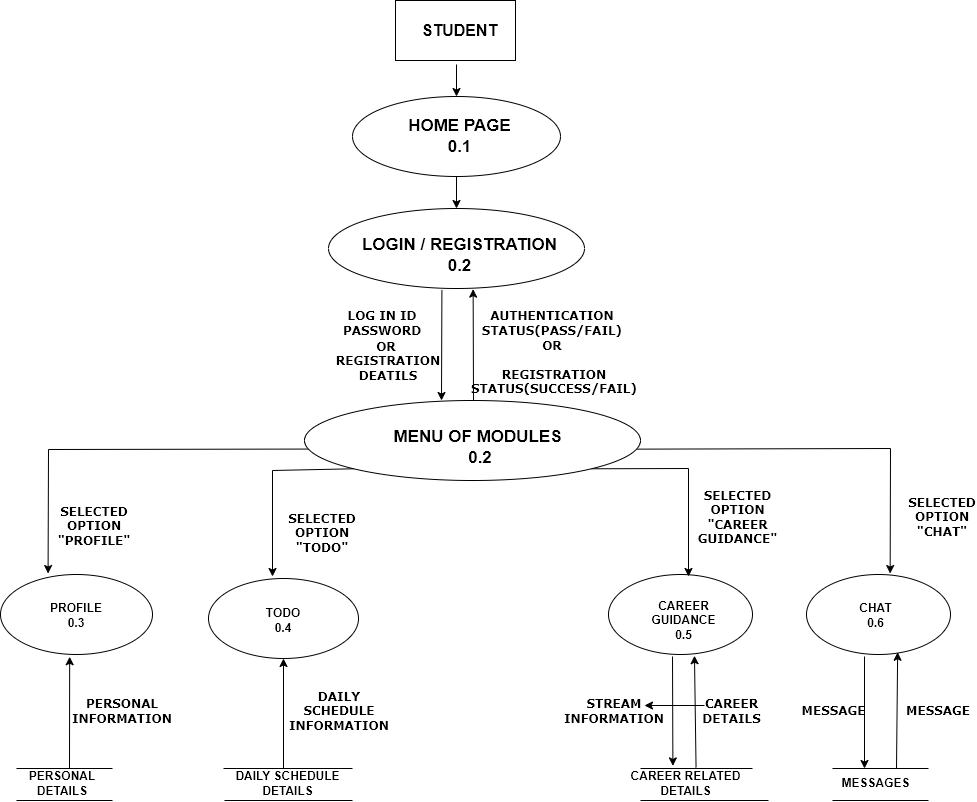

The diagram above was exported from draw.io. Its source (the exported page's mxGraphModel, read from the mxfile embedded in the PNG):
<mxGraphModel dx="1038" dy="571" grid="1" gridSize="16" guides="1" tooltips="1" connect="1" arrows="1" fold="1" page="1" pageScale="1" pageWidth="827" pageHeight="1169" math="0" shadow="0">
  <root>
    <mxCell id="0" />
    <mxCell id="1" parent="0" />
    <mxCell id="mnZahv6VIw58UudOOqnJ-1" value="" style="rounded=0;whiteSpace=wrap;html=1;" parent="1" vertex="1">
      <mxGeometry x="427" width="120" height="60" as="geometry" />
    </mxCell>
    <mxCell id="mnZahv6VIw58UudOOqnJ-2" value="&lt;h3 style=&quot;font-size: 16px;&quot;&gt;STUDENT&lt;/h3&gt;" style="text;html=1;strokeColor=none;fillColor=none;align=center;verticalAlign=middle;whiteSpace=wrap;rounded=0;strokeWidth=1;fontSize=16;" parent="1" vertex="1">
      <mxGeometry x="402.5" y="15" width="177" height="30" as="geometry" />
    </mxCell>
    <mxCell id="mnZahv6VIw58UudOOqnJ-13" value="AUTHENTICATION STATUS(PASS/FAIL)" style="text;html=1;strokeColor=none;fillColor=none;align=center;verticalAlign=middle;whiteSpace=wrap;rounded=0;fontSize=12;fontFamily=Verdana;fontStyle=1" parent="1" vertex="1">
      <mxGeometry x="480" y="308" width="208" height="30" as="geometry" />
    </mxCell>
    <mxCell id="mnZahv6VIw58UudOOqnJ-20" value="" style="ellipse;whiteSpace=wrap;html=1;fontSize=17;strokeWidth=1;" parent="1" vertex="1">
      <mxGeometry x="32" y="574" width="152" height="80" as="geometry" />
    </mxCell>
    <mxCell id="mnZahv6VIw58UudOOqnJ-21" value="" style="ellipse;whiteSpace=wrap;html=1;fontSize=17;strokeWidth=1;spacingBottom=-12;" parent="1" vertex="1">
      <mxGeometry x="240" y="578" width="150" height="80" as="geometry" />
    </mxCell>
    <mxCell id="mnZahv6VIw58UudOOqnJ-23" value="" style="ellipse;whiteSpace=wrap;html=1;fontSize=17;strokeWidth=1;spacingBottom=-12;spacingLeft=-5;" parent="1" vertex="1">
      <mxGeometry x="640" y="574" width="144" height="80" as="geometry" />
    </mxCell>
    <mxCell id="mnZahv6VIw58UudOOqnJ-24" value="" style="ellipse;whiteSpace=wrap;html=1;fontSize=17;strokeWidth=1;spacingBottom=-12;spacingLeft=-5;" parent="1" vertex="1">
      <mxGeometry x="838" y="574" width="144" height="80" as="geometry" />
    </mxCell>
    <mxCell id="mDBOg2-eUbToox424YRr-5" value="CAREER GUIDANCE 0.5" style="text;html=1;strokeColor=none;fillColor=none;align=center;verticalAlign=middle;whiteSpace=wrap;rounded=0;fontStyle=1;spacingBottom=-12;spacingLeft=-5;" parent="1" vertex="1">
      <mxGeometry x="688" y="599" width="60" height="30" as="geometry" />
    </mxCell>
    <mxCell id="mDBOg2-eUbToox424YRr-6" value="TODO&lt;br&gt;0.4" style="text;html=1;strokeColor=none;fillColor=none;align=center;verticalAlign=middle;whiteSpace=wrap;rounded=0;fontStyle=1;spacingBottom=-12;" parent="1" vertex="1">
      <mxGeometry x="285" y="599" width="60" height="30" as="geometry" />
    </mxCell>
    <mxCell id="mDBOg2-eUbToox424YRr-7" value="PROFILE&lt;br&gt;0.3" style="text;html=1;strokeColor=none;fillColor=none;align=center;verticalAlign=middle;whiteSpace=wrap;rounded=0;fontStyle=1;spacingBottom=-12;" parent="1" vertex="1">
      <mxGeometry x="78" y="594" width="60" height="30" as="geometry" />
    </mxCell>
    <mxCell id="mDBOg2-eUbToox424YRr-8" value="CHAT&lt;br&gt;0.6" style="text;html=1;strokeColor=none;fillColor=none;align=center;verticalAlign=middle;whiteSpace=wrap;rounded=0;fontStyle=1;spacingBottom=-12;spacingLeft=-5;" parent="1" vertex="1">
      <mxGeometry x="880" y="594" width="60" height="30" as="geometry" />
    </mxCell>
    <mxCell id="mDBOg2-eUbToox424YRr-9" value="" style="endArrow=classic;html=1;rounded=0;entryX=0.313;entryY=-0.012;entryDx=0;entryDy=0;entryPerimeter=0;exitX=0.015;exitY=0.607;exitDx=0;exitDy=0;exitPerimeter=0;" parent="1" source="cHv2sSjFnn5zBLaV40yx-27" target="mnZahv6VIw58UudOOqnJ-20" edge="1">
      <mxGeometry width="50" height="50" relative="1" as="geometry">
        <mxPoint x="360.32000000000016" y="268.64" as="sourcePoint" />
        <mxPoint x="546" y="192" as="targetPoint" />
        <Array as="points">
          <mxPoint x="80" y="449" />
        </Array>
      </mxGeometry>
    </mxCell>
    <mxCell id="mDBOg2-eUbToox424YRr-13" value="" style="endArrow=classic;html=1;rounded=0;exitX=1;exitY=1;exitDx=0;exitDy=0;spacingBottom=-12;" parent="1" source="cHv2sSjFnn5zBLaV40yx-27" edge="1">
      <mxGeometry width="50" height="50" relative="1" as="geometry">
        <mxPoint x="576.6399999999999" y="283.76" as="sourcePoint" />
        <mxPoint x="720" y="576" as="targetPoint" />
        <Array as="points">
          <mxPoint x="720" y="468" />
        </Array>
      </mxGeometry>
    </mxCell>
    <mxCell id="mDBOg2-eUbToox424YRr-14" value="" style="endArrow=classic;html=1;rounded=0;entryX=0.581;entryY=-0.012;entryDx=0;entryDy=0;entryPerimeter=0;exitX=0.989;exitY=0.608;exitDx=0;exitDy=0;exitPerimeter=0;" parent="1" source="cHv2sSjFnn5zBLaV40yx-27" target="mnZahv6VIw58UudOOqnJ-24" edge="1">
      <mxGeometry width="50" height="50" relative="1" as="geometry">
        <mxPoint x="641.2799999999997" y="267.76" as="sourcePoint" />
        <mxPoint x="546" y="192" as="targetPoint" />
        <Array as="points">
          <mxPoint x="922" y="448" />
        </Array>
      </mxGeometry>
    </mxCell>
    <mxCell id="mDBOg2-eUbToox424YRr-17" value="SELECTED OPTION &quot;PROFILE&quot;" style="text;html=1;strokeColor=none;fillColor=none;align=center;verticalAlign=middle;whiteSpace=wrap;rounded=0;fontFamily=Verdana;fontStyle=1;spacingBottom=-12;" parent="1" vertex="1">
      <mxGeometry x="96" y="496" width="60" height="48" as="geometry" />
    </mxCell>
    <mxCell id="mDBOg2-eUbToox424YRr-19" value="SELECTED OPTION &quot;TODO&quot;" style="text;html=1;strokeColor=none;fillColor=none;align=center;verticalAlign=middle;whiteSpace=wrap;rounded=0;fontFamily=Verdana;fontStyle=1;spacingBottom=-12;" parent="1" vertex="1">
      <mxGeometry x="324" y="512" width="60" height="30" as="geometry" />
    </mxCell>
    <mxCell id="mDBOg2-eUbToox424YRr-21" value="SELECTED OPTION &quot;CAREER GUIDANCE&quot;" style="text;html=1;strokeColor=none;fillColor=none;align=center;verticalAlign=middle;whiteSpace=wrap;rounded=0;fontFamily=Verdana;fontStyle=1;spacingBottom=-12;spacingLeft=-5;" parent="1" vertex="1">
      <mxGeometry x="742" y="496" width="60" height="30" as="geometry" />
    </mxCell>
    <mxCell id="mDBOg2-eUbToox424YRr-22" value="SELECTED OPTION &quot;CHAT&quot;" style="text;html=1;strokeColor=none;fillColor=none;align=center;verticalAlign=middle;whiteSpace=wrap;rounded=0;fontFamily=Verdana;fontStyle=1;spacingBottom=-12;" parent="1" vertex="1">
      <mxGeometry x="944" y="496" width="60" height="30" as="geometry" />
    </mxCell>
    <mxCell id="mDBOg2-eUbToox424YRr-23" value="" style="endArrow=none;html=1;rounded=0;fontFamily=Verdana;spacingLeft=-5;" parent="1" edge="1">
      <mxGeometry width="50" height="50" relative="1" as="geometry">
        <mxPoint x="864" y="800" as="sourcePoint" />
        <mxPoint x="960" y="800" as="targetPoint" />
      </mxGeometry>
    </mxCell>
    <mxCell id="mDBOg2-eUbToox424YRr-26" value="MESSAGES" style="text;html=1;strokeColor=none;fillColor=none;align=center;verticalAlign=middle;whiteSpace=wrap;rounded=0;fontFamily=Helvetica;fontStyle=1;spacingLeft=-5;" parent="1" vertex="1">
      <mxGeometry x="880" y="768" width="60" height="30" as="geometry" />
    </mxCell>
    <mxCell id="mDBOg2-eUbToox424YRr-27" value="" style="endArrow=none;html=1;rounded=0;fontFamily=Helvetica;spacingBottom=-12;spacingLeft=-5;" parent="1" edge="1">
      <mxGeometry width="50" height="50" relative="1" as="geometry">
        <mxPoint x="864" y="768" as="sourcePoint" />
        <mxPoint x="960" y="768" as="targetPoint" />
      </mxGeometry>
    </mxCell>
    <mxCell id="mDBOg2-eUbToox424YRr-28" value="" style="endArrow=classic;html=1;rounded=0;fontFamily=Helvetica;spacingBottom=-12;spacingLeft=-5;" parent="1" edge="1">
      <mxGeometry width="50" height="50" relative="1" as="geometry">
        <mxPoint x="896" y="656" as="sourcePoint" />
        <mxPoint x="896" y="768" as="targetPoint" />
      </mxGeometry>
    </mxCell>
    <mxCell id="mDBOg2-eUbToox424YRr-30" value="" style="endArrow=classic;html=1;rounded=0;fontFamily=Helvetica;spacingBottom=-12;entryX=0.633;entryY=0.972;entryDx=0;entryDy=0;entryPerimeter=0;spacingLeft=-5;" parent="1" edge="1" target="mnZahv6VIw58UudOOqnJ-24">
      <mxGeometry width="50" height="50" relative="1" as="geometry">
        <mxPoint x="928" y="768" as="sourcePoint" />
        <mxPoint x="960" y="640" as="targetPoint" />
      </mxGeometry>
    </mxCell>
    <mxCell id="mDBOg2-eUbToox424YRr-31" value="MESSAGE" style="text;html=1;strokeColor=none;fillColor=none;align=center;verticalAlign=middle;whiteSpace=wrap;rounded=0;fontFamily=Verdana;fontStyle=1;spacingBottom=-12;spacingLeft=-5;" parent="1" vertex="1">
      <mxGeometry x="838" y="690" width="60" height="30" as="geometry" />
    </mxCell>
    <mxCell id="mDBOg2-eUbToox424YRr-32" value="MESSAGE" style="text;html=1;strokeColor=none;fillColor=none;align=center;verticalAlign=middle;whiteSpace=wrap;rounded=0;fontFamily=Verdana;fontStyle=1;spacingBottom=-12;" parent="1" vertex="1">
      <mxGeometry x="940" y="690" width="60" height="30" as="geometry" />
    </mxCell>
    <mxCell id="mDBOg2-eUbToox424YRr-33" value="" style="endArrow=none;html=1;rounded=0;fontFamily=Verdana;spacingBottom=-12;entryX=1;entryY=0;entryDx=0;entryDy=0;spacingLeft=-5;" parent="1" edge="1" target="cHv2sSjFnn5zBLaV40yx-31">
      <mxGeometry width="50" height="50" relative="1" as="geometry">
        <mxPoint x="672" y="768" as="sourcePoint" />
        <mxPoint x="784" y="768" as="targetPoint" />
      </mxGeometry>
    </mxCell>
    <mxCell id="mDBOg2-eUbToox424YRr-36" value="" style="endArrow=none;html=1;rounded=0;fontFamily=Helvetica;spacingLeft=-5;" parent="1" edge="1">
      <mxGeometry width="50" height="50" relative="1" as="geometry">
        <mxPoint x="672" y="800" as="sourcePoint" />
        <mxPoint x="800" y="800" as="targetPoint" />
      </mxGeometry>
    </mxCell>
    <mxCell id="mDBOg2-eUbToox424YRr-38" value="" style="endArrow=classic;html=1;rounded=0;fontFamily=Helvetica;exitX=0.559;exitY=-0.033;exitDx=0;exitDy=0;exitPerimeter=0;spacingBottom=-12;entryX=0.597;entryY=1.015;entryDx=0;entryDy=0;entryPerimeter=0;spacingLeft=-5;" parent="1" source="cHv2sSjFnn5zBLaV40yx-31" edge="1" target="mnZahv6VIw58UudOOqnJ-23">
      <mxGeometry width="50" height="50" relative="1" as="geometry">
        <mxPoint x="841.058" y="751.01" as="sourcePoint" />
        <mxPoint x="714" y="448" as="targetPoint" />
        <Array as="points" />
      </mxGeometry>
    </mxCell>
    <mxCell id="cHv2sSjFnn5zBLaV40yx-35" value="" style="edgeStyle=orthogonalEdgeStyle;rounded=0;orthogonalLoop=1;jettySize=auto;html=1;fontSize=12;" edge="1" parent="1" source="mDBOg2-eUbToox424YRr-40" target="f9CJgDNHnTJ5Ye2ihnqF-7">
      <mxGeometry relative="1" as="geometry" />
    </mxCell>
    <mxCell id="mDBOg2-eUbToox424YRr-40" value="CAREER DETAILS" style="text;html=1;strokeColor=none;fillColor=none;align=center;verticalAlign=middle;whiteSpace=wrap;rounded=0;fontFamily=Verdana;fontStyle=1;spacingBottom=-12;spacingLeft=-5;" parent="1" vertex="1">
      <mxGeometry x="736" y="690" width="60" height="30" as="geometry" />
    </mxCell>
    <mxCell id="f9CJgDNHnTJ5Ye2ihnqF-1" value="" style="endArrow=none;html=1;rounded=0;spacingBottom=-12;entryX=1;entryY=0;entryDx=0;entryDy=0;exitX=0;exitY=0;exitDx=0;exitDy=0;" parent="1" source="f9CJgDNHnTJ5Ye2ihnqF-2" edge="1" target="f9CJgDNHnTJ5Ye2ihnqF-2">
      <mxGeometry width="50" height="50" relative="1" as="geometry">
        <mxPoint x="256" y="704" as="sourcePoint" />
        <mxPoint x="384" y="704" as="targetPoint" />
      </mxGeometry>
    </mxCell>
    <mxCell id="f9CJgDNHnTJ5Ye2ihnqF-2" value="DAILY SCHEDULE DETAILS" style="text;html=1;strokeColor=none;fillColor=none;align=center;verticalAlign=middle;whiteSpace=wrap;rounded=0;fontFamily=Helvetica;fontStyle=1" parent="1" vertex="1">
      <mxGeometry x="255" y="768" width="129" height="30" as="geometry" />
    </mxCell>
    <mxCell id="f9CJgDNHnTJ5Ye2ihnqF-4" value="" style="endArrow=none;html=1;rounded=0;fontFamily=Helvetica;" parent="1" edge="1">
      <mxGeometry width="50" height="50" relative="1" as="geometry">
        <mxPoint x="256" y="800" as="sourcePoint" />
        <mxPoint x="384" y="800" as="targetPoint" />
      </mxGeometry>
    </mxCell>
    <mxCell id="f9CJgDNHnTJ5Ye2ihnqF-5" value="" style="endArrow=classic;html=1;rounded=0;fontFamily=Helvetica;spacingBottom=-12;entryX=0.5;entryY=1;entryDx=0;entryDy=0;" parent="1" edge="1" target="mnZahv6VIw58UudOOqnJ-21">
      <mxGeometry width="50" height="50" relative="1" as="geometry">
        <mxPoint x="315" y="768" as="sourcePoint" />
        <mxPoint x="304" y="592" as="targetPoint" />
      </mxGeometry>
    </mxCell>
    <mxCell id="f9CJgDNHnTJ5Ye2ihnqF-6" value="DAILY SCHEDULE INFORMATION" style="text;html=1;strokeColor=none;fillColor=none;align=center;verticalAlign=middle;whiteSpace=wrap;rounded=0;fontFamily=Verdana;fontStyle=1;spacingBottom=-12;" parent="1" vertex="1">
      <mxGeometry x="315" y="690" width="112" height="30" as="geometry" />
    </mxCell>
    <mxCell id="f9CJgDNHnTJ5Ye2ihnqF-7" value="STREAM INFORMATION" style="text;html=1;strokeColor=none;fillColor=none;align=center;verticalAlign=middle;whiteSpace=wrap;rounded=0;fontFamily=Verdana;fontStyle=1;spacingBottom=-12;" parent="1" vertex="1">
      <mxGeometry x="616" y="690" width="60" height="30" as="geometry" />
    </mxCell>
    <mxCell id="f9CJgDNHnTJ5Ye2ihnqF-9" value="PERSONAL DETAILS" style="text;html=1;strokeColor=none;fillColor=none;align=center;verticalAlign=middle;whiteSpace=wrap;rounded=0;fontFamily=Helvetica;fontStyle=1" parent="1" vertex="1">
      <mxGeometry x="64" y="768" width="60" height="30" as="geometry" />
    </mxCell>
    <mxCell id="f9CJgDNHnTJ5Ye2ihnqF-10" value="" style="endArrow=none;html=1;rounded=0;fontFamily=Helvetica;" parent="1" edge="1">
      <mxGeometry width="50" height="50" relative="1" as="geometry">
        <mxPoint x="48" y="800" as="sourcePoint" />
        <mxPoint x="144" y="800" as="targetPoint" />
      </mxGeometry>
    </mxCell>
    <mxCell id="f9CJgDNHnTJ5Ye2ihnqF-12" value="" style="endArrow=classic;html=1;rounded=0;fontFamily=Helvetica;entryX=0.455;entryY=1.028;entryDx=0;entryDy=0;spacingBottom=-12;entryPerimeter=0;" parent="1" target="mnZahv6VIw58UudOOqnJ-20" edge="1">
      <mxGeometry width="50" height="50" relative="1" as="geometry">
        <mxPoint x="101" y="768" as="sourcePoint" />
        <mxPoint x="546" y="496" as="targetPoint" />
      </mxGeometry>
    </mxCell>
    <mxCell id="f9CJgDNHnTJ5Ye2ihnqF-13" value="PERSONAL INFORMATION" style="text;html=1;strokeColor=none;fillColor=none;align=center;verticalAlign=middle;whiteSpace=wrap;rounded=0;fontFamily=Verdana;fontStyle=1;spacingBottom=-12;" parent="1" vertex="1">
      <mxGeometry x="124" y="690" width="60" height="30" as="geometry" />
    </mxCell>
    <mxCell id="f9CJgDNHnTJ5Ye2ihnqF-21" value="LOG IN ID&lt;br&gt;PASSWORD&lt;br&gt;" style="text;html=1;strokeColor=none;fillColor=none;align=center;verticalAlign=middle;whiteSpace=wrap;rounded=0;fontFamily=Verdana;fontStyle=1" parent="1" vertex="1">
      <mxGeometry x="384" y="308" width="60" height="30" as="geometry" />
    </mxCell>
    <mxCell id="f9CJgDNHnTJ5Ye2ihnqF-23" value="OR&amp;nbsp;&lt;br&gt;REGISTRATION DEATILS" style="text;html=1;strokeColor=none;fillColor=none;align=center;verticalAlign=middle;whiteSpace=wrap;rounded=0;fontFamily=Verdana;fontSize=12;fontStyle=1" parent="1" vertex="1">
      <mxGeometry x="390" y="346" width="60" height="30" as="geometry" />
    </mxCell>
    <mxCell id="f9CJgDNHnTJ5Ye2ihnqF-24" value="OR&amp;nbsp;&lt;br&gt;&lt;br&gt;REGISTRATION STATUS(SUCCESS/FAIL)" style="text;html=1;strokeColor=none;fillColor=none;align=center;verticalAlign=middle;whiteSpace=wrap;rounded=0;fontFamily=Verdana;fontSize=12;fontStyle=1;spacingBottom=-12;" parent="1" vertex="1">
      <mxGeometry x="556" y="329" width="60" height="64" as="geometry" />
    </mxCell>
    <mxCell id="cHv2sSjFnn5zBLaV40yx-1" value="" style="ellipse;whiteSpace=wrap;html=1;" vertex="1" parent="1">
      <mxGeometry x="384" y="96" width="208" height="80" as="geometry" />
    </mxCell>
    <mxCell id="cHv2sSjFnn5zBLaV40yx-2" value="HOME PAGE&lt;br style=&quot;font-size: 17px;&quot;&gt;0.1" style="text;html=1;strokeColor=none;fillColor=none;align=center;verticalAlign=middle;whiteSpace=wrap;rounded=0;fontStyle=1;fontSize=17;" vertex="1" parent="1">
      <mxGeometry x="433.5" y="121" width="115" height="30" as="geometry" />
    </mxCell>
    <mxCell id="cHv2sSjFnn5zBLaV40yx-3" value="" style="endArrow=classic;html=1;rounded=0;fontSize=17;entryX=0.5;entryY=0;entryDx=0;entryDy=0;" edge="1" parent="1" target="cHv2sSjFnn5zBLaV40yx-1">
      <mxGeometry width="50" height="50" relative="1" as="geometry">
        <mxPoint x="488" y="64" as="sourcePoint" />
        <mxPoint x="466" y="176" as="targetPoint" />
      </mxGeometry>
    </mxCell>
    <mxCell id="cHv2sSjFnn5zBLaV40yx-5" value="" style="endArrow=classic;html=1;rounded=0;fontSize=17;entryX=0.475;entryY=0;entryDx=0;entryDy=0;entryPerimeter=0;exitX=0.5;exitY=1;exitDx=0;exitDy=0;" edge="1" parent="1" source="cHv2sSjFnn5zBLaV40yx-1">
      <mxGeometry width="50" height="50" relative="1" as="geometry">
        <mxPoint x="416" y="194" as="sourcePoint" />
        <mxPoint x="488" y="208" as="targetPoint" />
      </mxGeometry>
    </mxCell>
    <mxCell id="cHv2sSjFnn5zBLaV40yx-8" value="" style="ellipse;whiteSpace=wrap;html=1;fontSize=17;" vertex="1" parent="1">
      <mxGeometry x="360" y="208" width="256" height="80" as="geometry" />
    </mxCell>
    <mxCell id="cHv2sSjFnn5zBLaV40yx-10" value="LOGIN / REGISTRATION&lt;br&gt;0.2" style="text;html=1;strokeColor=none;fillColor=none;align=center;verticalAlign=middle;whiteSpace=wrap;rounded=0;fontSize=17;fontStyle=1" vertex="1" parent="1">
      <mxGeometry x="385.5" y="240" width="211" height="30" as="geometry" />
    </mxCell>
    <mxCell id="cHv2sSjFnn5zBLaV40yx-14" value="" style="endArrow=classic;html=1;rounded=0;fontSize=17;exitX=0.443;exitY=1.018;exitDx=0;exitDy=0;exitPerimeter=0;" edge="1" parent="1" source="cHv2sSjFnn5zBLaV40yx-8">
      <mxGeometry width="50" height="50" relative="1" as="geometry">
        <mxPoint x="464" y="288" as="sourcePoint" />
        <mxPoint x="473" y="400" as="targetPoint" />
      </mxGeometry>
    </mxCell>
    <mxCell id="cHv2sSjFnn5zBLaV40yx-15" value="" style="endArrow=classic;html=1;rounded=0;fontSize=17;entryX=0.565;entryY=1.008;entryDx=0;entryDy=0;entryPerimeter=0;" edge="1" parent="1" target="cHv2sSjFnn5zBLaV40yx-8">
      <mxGeometry width="50" height="50" relative="1" as="geometry">
        <mxPoint x="505" y="400" as="sourcePoint" />
        <mxPoint x="514" y="432" as="targetPoint" />
      </mxGeometry>
    </mxCell>
    <mxCell id="cHv2sSjFnn5zBLaV40yx-25" value="" style="endArrow=none;html=1;rounded=0;fontSize=17;" edge="1" parent="1">
      <mxGeometry width="50" height="50" relative="1" as="geometry">
        <mxPoint x="48" y="768" as="sourcePoint" />
        <mxPoint x="144" y="768" as="targetPoint" />
      </mxGeometry>
    </mxCell>
    <mxCell id="cHv2sSjFnn5zBLaV40yx-27" value="" style="ellipse;whiteSpace=wrap;html=1;fontSize=17;" vertex="1" parent="1">
      <mxGeometry x="336" y="400" width="336" height="80" as="geometry" />
    </mxCell>
    <mxCell id="cHv2sSjFnn5zBLaV40yx-29" value="MENU OF MODULES&amp;nbsp;&lt;br&gt;0.2" style="text;html=1;strokeColor=none;fillColor=none;align=center;verticalAlign=middle;whiteSpace=wrap;rounded=0;fontSize=17;fontStyle=1" vertex="1" parent="1">
      <mxGeometry x="408" y="432" width="208" height="30" as="geometry" />
    </mxCell>
    <mxCell id="cHv2sSjFnn5zBLaV40yx-31" value="CAREER RELATED DETAILS&lt;br style=&quot;font-size: 12px;&quot;&gt;" style="text;html=1;strokeColor=none;fillColor=none;align=center;verticalAlign=middle;whiteSpace=wrap;rounded=0;fontSize=12;fontStyle=1;spacingLeft=-5;" vertex="1" parent="1">
      <mxGeometry x="656" y="768" width="128" height="30" as="geometry" />
    </mxCell>
    <mxCell id="cHv2sSjFnn5zBLaV40yx-33" value="" style="endArrow=classic;html=1;rounded=0;fontSize=12;exitX=0;exitY=1;exitDx=0;exitDy=0;" edge="1" parent="1" source="cHv2sSjFnn5zBLaV40yx-27">
      <mxGeometry width="50" height="50" relative="1" as="geometry">
        <mxPoint x="320" y="464" as="sourcePoint" />
        <mxPoint x="304" y="576" as="targetPoint" />
        <Array as="points">
          <mxPoint x="304" y="470" />
        </Array>
      </mxGeometry>
    </mxCell>
    <mxCell id="cHv2sSjFnn5zBLaV40yx-34" value="" style="endArrow=classic;html=1;rounded=0;fontSize=12;entryX=0.378;entryY=-0.087;entryDx=0;entryDy=0;entryPerimeter=0;" edge="1" parent="1" target="cHv2sSjFnn5zBLaV40yx-31">
      <mxGeometry width="50" height="50" relative="1" as="geometry">
        <mxPoint x="704" y="656" as="sourcePoint" />
        <mxPoint x="514" y="592" as="targetPoint" />
      </mxGeometry>
    </mxCell>
  </root>
</mxGraphModel>